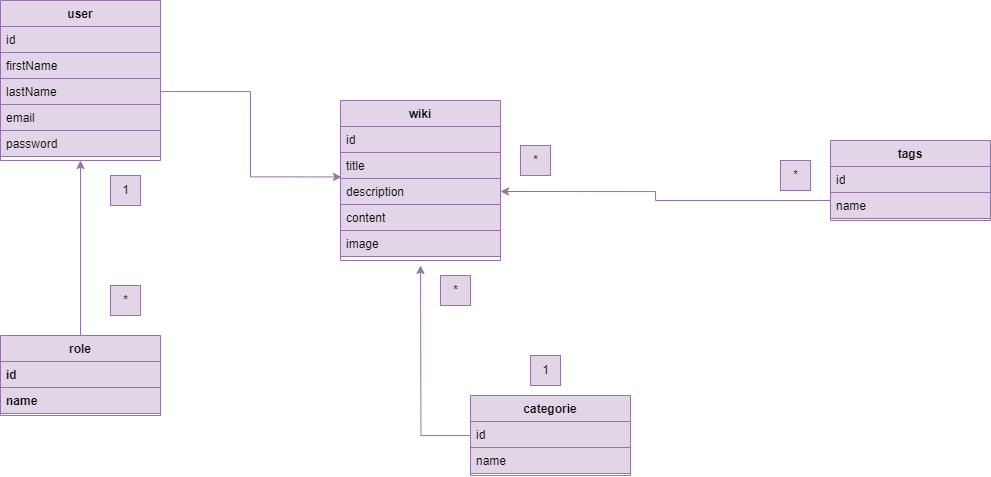

The diagram above was exported from draw.io. Its source (the exported page's mxGraphModel, read from the mxfile embedded in the PNG):
<mxGraphModel dx="1436" dy="705" grid="1" gridSize="10" guides="1" tooltips="1" connect="1" arrows="1" fold="1" page="1" pageScale="1" pageWidth="827" pageHeight="1169" math="0" shadow="0">
  <root>
    <mxCell id="WIyWlLk6GJQsqaUBKTNV-0" />
    <mxCell id="WIyWlLk6GJQsqaUBKTNV-1" parent="WIyWlLk6GJQsqaUBKTNV-0" />
    <mxCell id="zkfFHV4jXpPFQw0GAbJ--17" value="user" style="swimlane;fontStyle=1;align=center;verticalAlign=top;childLayout=stackLayout;horizontal=1;startSize=26;horizontalStack=0;resizeParent=1;resizeLast=0;collapsible=1;marginBottom=0;rounded=0;shadow=0;strokeWidth=1;fillColor=#e1d5e7;strokeColor=#9673a6;" parent="WIyWlLk6GJQsqaUBKTNV-1" vertex="1">
      <mxGeometry x="290" y="155" width="160" height="160" as="geometry">
        <mxRectangle x="550" y="140" width="160" height="26" as="alternateBounds" />
      </mxGeometry>
    </mxCell>
    <mxCell id="zkfFHV4jXpPFQw0GAbJ--18" value="id" style="text;align=left;verticalAlign=top;spacingLeft=4;spacingRight=4;overflow=hidden;rotatable=0;points=[[0,0.5],[1,0.5]];portConstraint=eastwest;fillColor=#e1d5e7;strokeColor=#9673a6;" parent="zkfFHV4jXpPFQw0GAbJ--17" vertex="1">
      <mxGeometry y="26" width="160" height="26" as="geometry" />
    </mxCell>
    <mxCell id="zkfFHV4jXpPFQw0GAbJ--19" value="firstName" style="text;align=left;verticalAlign=top;spacingLeft=4;spacingRight=4;overflow=hidden;rotatable=0;points=[[0,0.5],[1,0.5]];portConstraint=eastwest;rounded=0;shadow=0;html=0;fillColor=#e1d5e7;strokeColor=#9673a6;" parent="zkfFHV4jXpPFQw0GAbJ--17" vertex="1">
      <mxGeometry y="52" width="160" height="26" as="geometry" />
    </mxCell>
    <mxCell id="zkfFHV4jXpPFQw0GAbJ--20" value="lastName" style="text;align=left;verticalAlign=top;spacingLeft=4;spacingRight=4;overflow=hidden;rotatable=0;points=[[0,0.5],[1,0.5]];portConstraint=eastwest;rounded=0;shadow=0;html=0;fillColor=#e1d5e7;strokeColor=#9673a6;" parent="zkfFHV4jXpPFQw0GAbJ--17" vertex="1">
      <mxGeometry y="78" width="160" height="26" as="geometry" />
    </mxCell>
    <mxCell id="zkfFHV4jXpPFQw0GAbJ--21" value="email" style="text;align=left;verticalAlign=top;spacingLeft=4;spacingRight=4;overflow=hidden;rotatable=0;points=[[0,0.5],[1,0.5]];portConstraint=eastwest;rounded=0;shadow=0;html=0;fillColor=#e1d5e7;strokeColor=#9673a6;" parent="zkfFHV4jXpPFQw0GAbJ--17" vertex="1">
      <mxGeometry y="104" width="160" height="26" as="geometry" />
    </mxCell>
    <mxCell id="zkfFHV4jXpPFQw0GAbJ--22" value="password" style="text;align=left;verticalAlign=top;spacingLeft=4;spacingRight=4;overflow=hidden;rotatable=0;points=[[0,0.5],[1,0.5]];portConstraint=eastwest;rounded=0;shadow=0;html=0;fillColor=#e1d5e7;strokeColor=#9673a6;" parent="zkfFHV4jXpPFQw0GAbJ--17" vertex="1">
      <mxGeometry y="130" width="160" height="26" as="geometry" />
    </mxCell>
    <mxCell id="quR9Nh2Ki9SSLrrbKAeM-31" style="edgeStyle=orthogonalEdgeStyle;rounded=0;orthogonalLoop=1;jettySize=auto;html=1;exitX=0.5;exitY=0;exitDx=0;exitDy=0;entryX=0.5;entryY=1;entryDx=0;entryDy=0;fillColor=#e1d5e7;strokeColor=#9673a6;" parent="WIyWlLk6GJQsqaUBKTNV-1" source="quR9Nh2Ki9SSLrrbKAeM-2" target="zkfFHV4jXpPFQw0GAbJ--17" edge="1">
      <mxGeometry relative="1" as="geometry" />
    </mxCell>
    <mxCell id="quR9Nh2Ki9SSLrrbKAeM-2" value="role" style="swimlane;fontStyle=1;align=center;verticalAlign=top;childLayout=stackLayout;horizontal=1;startSize=26;horizontalStack=0;resizeParent=1;resizeLast=0;collapsible=1;marginBottom=0;rounded=0;shadow=0;strokeWidth=1;fillColor=#e1d5e7;strokeColor=#9673a6;" parent="WIyWlLk6GJQsqaUBKTNV-1" vertex="1">
      <mxGeometry x="290" y="490" width="160" height="80" as="geometry">
        <mxRectangle x="550" y="140" width="160" height="26" as="alternateBounds" />
      </mxGeometry>
    </mxCell>
    <mxCell id="quR9Nh2Ki9SSLrrbKAeM-3" value="id" style="text;align=left;verticalAlign=top;spacingLeft=4;spacingRight=4;overflow=hidden;rotatable=0;points=[[0,0.5],[1,0.5]];portConstraint=eastwest;fillColor=#e1d5e7;strokeColor=#9673a6;fontStyle=1" parent="quR9Nh2Ki9SSLrrbKAeM-2" vertex="1">
      <mxGeometry y="26" width="160" height="26" as="geometry" />
    </mxCell>
    <mxCell id="quR9Nh2Ki9SSLrrbKAeM-4" value="name" style="text;align=left;verticalAlign=top;spacingLeft=4;spacingRight=4;overflow=hidden;rotatable=0;points=[[0,0.5],[1,0.5]];portConstraint=eastwest;rounded=0;shadow=0;html=0;fillColor=#e1d5e7;strokeColor=#9673a6;fontStyle=1" parent="quR9Nh2Ki9SSLrrbKAeM-2" vertex="1">
      <mxGeometry y="52" width="160" height="26" as="geometry" />
    </mxCell>
    <mxCell id="quR9Nh2Ki9SSLrrbKAeM-9" value="wiki" style="swimlane;fontStyle=1;align=center;verticalAlign=top;childLayout=stackLayout;horizontal=1;startSize=26;horizontalStack=0;resizeParent=1;resizeLast=0;collapsible=1;marginBottom=0;rounded=0;shadow=0;strokeWidth=1;fillColor=#e1d5e7;strokeColor=#9673a6;" parent="WIyWlLk6GJQsqaUBKTNV-1" vertex="1">
      <mxGeometry x="630" y="255" width="160" height="160" as="geometry">
        <mxRectangle x="550" y="140" width="160" height="26" as="alternateBounds" />
      </mxGeometry>
    </mxCell>
    <mxCell id="quR9Nh2Ki9SSLrrbKAeM-10" value="id" style="text;align=left;verticalAlign=top;spacingLeft=4;spacingRight=4;overflow=hidden;rotatable=0;points=[[0,0.5],[1,0.5]];portConstraint=eastwest;fillColor=#e1d5e7;strokeColor=#9673a6;" parent="quR9Nh2Ki9SSLrrbKAeM-9" vertex="1">
      <mxGeometry y="26" width="160" height="26" as="geometry" />
    </mxCell>
    <mxCell id="quR9Nh2Ki9SSLrrbKAeM-11" value="title" style="text;align=left;verticalAlign=top;spacingLeft=4;spacingRight=4;overflow=hidden;rotatable=0;points=[[0,0.5],[1,0.5]];portConstraint=eastwest;rounded=0;shadow=0;html=0;fillColor=#e1d5e7;strokeColor=#9673a6;" parent="quR9Nh2Ki9SSLrrbKAeM-9" vertex="1">
      <mxGeometry y="52" width="160" height="26" as="geometry" />
    </mxCell>
    <mxCell id="quR9Nh2Ki9SSLrrbKAeM-12" value="description" style="text;align=left;verticalAlign=top;spacingLeft=4;spacingRight=4;overflow=hidden;rotatable=0;points=[[0,0.5],[1,0.5]];portConstraint=eastwest;rounded=0;shadow=0;html=0;fillColor=#e1d5e7;strokeColor=#9673a6;" parent="quR9Nh2Ki9SSLrrbKAeM-9" vertex="1">
      <mxGeometry y="78" width="160" height="26" as="geometry" />
    </mxCell>
    <mxCell id="quR9Nh2Ki9SSLrrbKAeM-13" value="content" style="text;align=left;verticalAlign=top;spacingLeft=4;spacingRight=4;overflow=hidden;rotatable=0;points=[[0,0.5],[1,0.5]];portConstraint=eastwest;rounded=0;shadow=0;html=0;fillColor=#e1d5e7;strokeColor=#9673a6;" parent="quR9Nh2Ki9SSLrrbKAeM-9" vertex="1">
      <mxGeometry y="104" width="160" height="26" as="geometry" />
    </mxCell>
    <mxCell id="quR9Nh2Ki9SSLrrbKAeM-29" value="image" style="text;align=left;verticalAlign=top;spacingLeft=4;spacingRight=4;overflow=hidden;rotatable=0;points=[[0,0.5],[1,0.5]];portConstraint=eastwest;rounded=0;shadow=0;html=0;fillColor=#e1d5e7;strokeColor=#9673a6;" parent="quR9Nh2Ki9SSLrrbKAeM-9" vertex="1">
      <mxGeometry y="130" width="160" height="26" as="geometry" />
    </mxCell>
    <mxCell id="quR9Nh2Ki9SSLrrbKAeM-15" value="tags" style="swimlane;fontStyle=1;align=center;verticalAlign=top;childLayout=stackLayout;horizontal=1;startSize=26;horizontalStack=0;resizeParent=1;resizeLast=0;collapsible=1;marginBottom=0;rounded=0;shadow=0;strokeWidth=1;fillColor=#e1d5e7;strokeColor=#9673a6;" parent="WIyWlLk6GJQsqaUBKTNV-1" vertex="1">
      <mxGeometry x="1120" y="295" width="160" height="80" as="geometry">
        <mxRectangle x="550" y="140" width="160" height="26" as="alternateBounds" />
      </mxGeometry>
    </mxCell>
    <mxCell id="quR9Nh2Ki9SSLrrbKAeM-16" value="id" style="text;align=left;verticalAlign=top;spacingLeft=4;spacingRight=4;overflow=hidden;rotatable=0;points=[[0,0.5],[1,0.5]];portConstraint=eastwest;fillColor=#e1d5e7;strokeColor=#9673a6;" parent="quR9Nh2Ki9SSLrrbKAeM-15" vertex="1">
      <mxGeometry y="26" width="160" height="26" as="geometry" />
    </mxCell>
    <mxCell id="quR9Nh2Ki9SSLrrbKAeM-17" value="name" style="text;align=left;verticalAlign=top;spacingLeft=4;spacingRight=4;overflow=hidden;rotatable=0;points=[[0,0.5],[1,0.5]];portConstraint=eastwest;rounded=0;shadow=0;html=0;fillColor=#e1d5e7;strokeColor=#9673a6;" parent="quR9Nh2Ki9SSLrrbKAeM-15" vertex="1">
      <mxGeometry y="52" width="160" height="26" as="geometry" />
    </mxCell>
    <mxCell id="1n_e4LBevJ_8LpLs01eJ-4" style="edgeStyle=orthogonalEdgeStyle;rounded=0;orthogonalLoop=1;jettySize=auto;html=1;fillColor=#e1d5e7;strokeColor=#9673a6;" parent="WIyWlLk6GJQsqaUBKTNV-1" source="quR9Nh2Ki9SSLrrbKAeM-21" edge="1">
      <mxGeometry relative="1" as="geometry">
        <mxPoint x="710" y="420" as="targetPoint" />
      </mxGeometry>
    </mxCell>
    <mxCell id="quR9Nh2Ki9SSLrrbKAeM-21" value="categorie" style="swimlane;fontStyle=1;align=center;verticalAlign=top;childLayout=stackLayout;horizontal=1;startSize=26;horizontalStack=0;resizeParent=1;resizeLast=0;collapsible=1;marginBottom=0;rounded=0;shadow=0;strokeWidth=1;fillColor=#e1d5e7;strokeColor=#9673a6;" parent="WIyWlLk6GJQsqaUBKTNV-1" vertex="1">
      <mxGeometry x="760" y="550" width="160" height="80" as="geometry">
        <mxRectangle x="550" y="140" width="160" height="26" as="alternateBounds" />
      </mxGeometry>
    </mxCell>
    <mxCell id="quR9Nh2Ki9SSLrrbKAeM-22" value="id" style="text;align=left;verticalAlign=top;spacingLeft=4;spacingRight=4;overflow=hidden;rotatable=0;points=[[0,0.5],[1,0.5]];portConstraint=eastwest;fillColor=#e1d5e7;strokeColor=#9673a6;" parent="quR9Nh2Ki9SSLrrbKAeM-21" vertex="1">
      <mxGeometry y="26" width="160" height="26" as="geometry" />
    </mxCell>
    <mxCell id="quR9Nh2Ki9SSLrrbKAeM-23" value="name" style="text;align=left;verticalAlign=top;spacingLeft=4;spacingRight=4;overflow=hidden;rotatable=0;points=[[0,0.5],[1,0.5]];portConstraint=eastwest;rounded=0;shadow=0;html=0;fillColor=#e1d5e7;strokeColor=#9673a6;" parent="quR9Nh2Ki9SSLrrbKAeM-21" vertex="1">
      <mxGeometry y="52" width="160" height="26" as="geometry" />
    </mxCell>
    <mxCell id="quR9Nh2Ki9SSLrrbKAeM-27" style="edgeStyle=orthogonalEdgeStyle;rounded=0;orthogonalLoop=1;jettySize=auto;html=1;entryX=1;entryY=0.5;entryDx=0;entryDy=0;fillColor=#e1d5e7;strokeColor=#9673a6;" parent="WIyWlLk6GJQsqaUBKTNV-1" source="quR9Nh2Ki9SSLrrbKAeM-17" target="quR9Nh2Ki9SSLrrbKAeM-12" edge="1">
      <mxGeometry relative="1" as="geometry">
        <Array as="points">
          <mxPoint x="945" y="355" />
          <mxPoint x="945" y="346" />
        </Array>
      </mxGeometry>
    </mxCell>
    <mxCell id="quR9Nh2Ki9SSLrrbKAeM-28" style="edgeStyle=orthogonalEdgeStyle;rounded=0;orthogonalLoop=1;jettySize=auto;html=1;entryX=0.006;entryY=-0.06;entryDx=0;entryDy=0;entryPerimeter=0;fillColor=#e1d5e7;strokeColor=#9673a6;" parent="WIyWlLk6GJQsqaUBKTNV-1" source="zkfFHV4jXpPFQw0GAbJ--20" target="quR9Nh2Ki9SSLrrbKAeM-12" edge="1">
      <mxGeometry relative="1" as="geometry" />
    </mxCell>
    <mxCell id="1n_e4LBevJ_8LpLs01eJ-0" value="1" style="text;html=1;align=center;verticalAlign=middle;resizable=0;points=[];autosize=1;strokeColor=#9673a6;fillColor=#e1d5e7;" parent="WIyWlLk6GJQsqaUBKTNV-1" vertex="1">
      <mxGeometry x="400" y="330" width="30" height="30" as="geometry" />
    </mxCell>
    <mxCell id="1n_e4LBevJ_8LpLs01eJ-1" value="*" style="text;html=1;align=center;verticalAlign=middle;resizable=0;points=[];autosize=1;strokeColor=#9673a6;fillColor=#e1d5e7;" parent="WIyWlLk6GJQsqaUBKTNV-1" vertex="1">
      <mxGeometry x="400" y="440" width="30" height="30" as="geometry" />
    </mxCell>
    <mxCell id="1n_e4LBevJ_8LpLs01eJ-2" value="*" style="text;html=1;align=center;verticalAlign=middle;resizable=0;points=[];autosize=1;strokeColor=#9673a6;fillColor=#e1d5e7;" parent="WIyWlLk6GJQsqaUBKTNV-1" vertex="1">
      <mxGeometry x="810" y="300" width="30" height="30" as="geometry" />
    </mxCell>
    <mxCell id="1n_e4LBevJ_8LpLs01eJ-3" value="*" style="text;html=1;align=center;verticalAlign=middle;resizable=0;points=[];autosize=1;strokeColor=#9673a6;fillColor=#e1d5e7;" parent="WIyWlLk6GJQsqaUBKTNV-1" vertex="1">
      <mxGeometry x="1070" y="315" width="30" height="30" as="geometry" />
    </mxCell>
    <mxCell id="1n_e4LBevJ_8LpLs01eJ-5" value="*" style="text;html=1;align=center;verticalAlign=middle;resizable=0;points=[];autosize=1;strokeColor=#9673a6;fillColor=#e1d5e7;" parent="WIyWlLk6GJQsqaUBKTNV-1" vertex="1">
      <mxGeometry x="730" y="430" width="30" height="30" as="geometry" />
    </mxCell>
    <mxCell id="1n_e4LBevJ_8LpLs01eJ-6" value="1" style="text;html=1;align=center;verticalAlign=middle;resizable=0;points=[];autosize=1;strokeColor=#9673a6;fillColor=#e1d5e7;" parent="WIyWlLk6GJQsqaUBKTNV-1" vertex="1">
      <mxGeometry x="820" y="510" width="30" height="30" as="geometry" />
    </mxCell>
  </root>
</mxGraphModel>